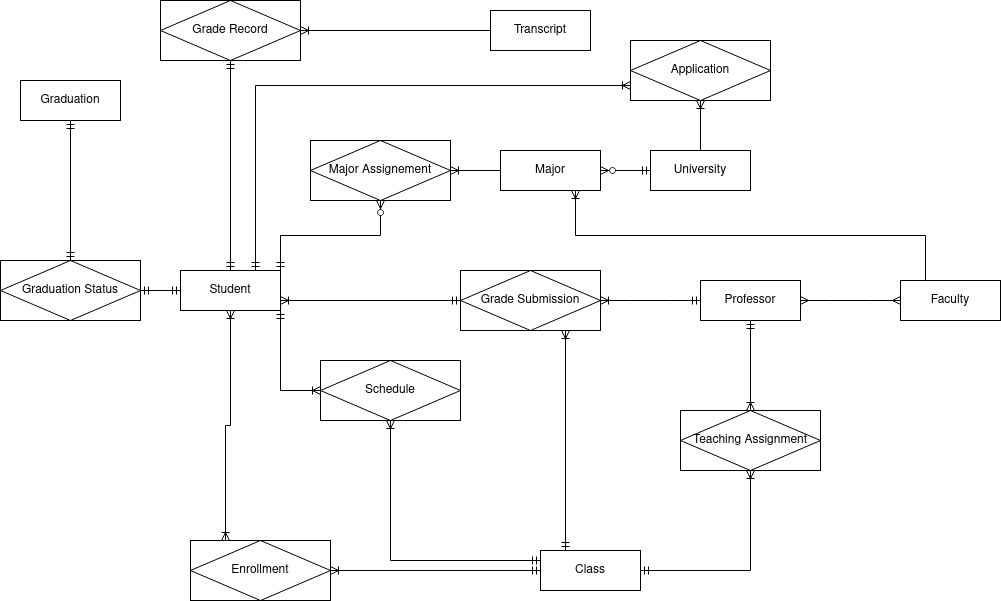

The diagram above was exported from draw.io. Its source (the exported page's mxGraphModel, read from the mxfile embedded in the PNG):
<mxGraphModel dx="1151" dy="403" grid="1" gridSize="10" guides="1" tooltips="1" connect="1" arrows="1" fold="1" page="1" pageScale="1" pageWidth="850" pageHeight="1100" math="0" shadow="0">
  <root>
    <mxCell id="0" />
    <mxCell id="1" parent="0" />
    <mxCell id="7onqJxPgs3IpGcdfHAhs-11" value="Student" style="whiteSpace=wrap;html=1;align=center;" parent="1" vertex="1">
      <mxGeometry x="180" y="270" width="100" height="40" as="geometry" />
    </mxCell>
    <mxCell id="7onqJxPgs3IpGcdfHAhs-15" value="Major" style="whiteSpace=wrap;html=1;align=center;" parent="1" vertex="1">
      <mxGeometry x="500" y="150" width="100" height="40" as="geometry" />
    </mxCell>
    <mxCell id="7onqJxPgs3IpGcdfHAhs-16" value="Class" style="whiteSpace=wrap;html=1;align=center;" parent="1" vertex="1">
      <mxGeometry x="540" y="550" width="100" height="40" as="geometry" />
    </mxCell>
    <mxCell id="7onqJxPgs3IpGcdfHAhs-17" value="Transcript" style="whiteSpace=wrap;html=1;align=center;" parent="1" vertex="1">
      <mxGeometry x="490" y="10" width="100" height="40" as="geometry" />
    </mxCell>
    <mxCell id="7onqJxPgs3IpGcdfHAhs-18" value="Graduation" style="whiteSpace=wrap;html=1;align=center;" parent="1" vertex="1">
      <mxGeometry x="20" y="80" width="100" height="40" as="geometry" />
    </mxCell>
    <mxCell id="7onqJxPgs3IpGcdfHAhs-19" value="Faculty" style="whiteSpace=wrap;html=1;align=center;" parent="1" vertex="1">
      <mxGeometry x="900" y="280" width="100" height="40" as="geometry" />
    </mxCell>
    <mxCell id="7onqJxPgs3IpGcdfHAhs-20" value="Professor" style="whiteSpace=wrap;html=1;align=center;" parent="1" vertex="1">
      <mxGeometry x="700" y="280" width="100" height="40" as="geometry" />
    </mxCell>
    <mxCell id="7onqJxPgs3IpGcdfHAhs-21" value="Enrollment" style="shape=associativeEntity;whiteSpace=wrap;html=1;align=center;" parent="1" vertex="1">
      <mxGeometry x="190" y="540" width="140" height="60" as="geometry" />
    </mxCell>
    <mxCell id="7onqJxPgs3IpGcdfHAhs-22" value="Application&lt;span style=&quot;color: rgba(0, 0, 0, 0); font-family: monospace; font-size: 0px; text-align: start; text-wrap-mode: nowrap;&quot;&gt;%3CmxGraphModel%3E%3Croot%3E%3CmxCell%20id%3D%220%22%2F%3E%3CmxCell%20id%3D%221%22%20parent%3D%220%22%2F%3E%3CmxCell%20id%3D%222%22%20value%3D%22Enrollment%22%20style%3D%22shape%3DassociativeEntity%3BwhiteSpace%3Dwrap%3Bhtml%3D1%3Balign%3Dcenter%3B%22%20vertex%3D%221%22%20parent%3D%221%22%3E%3CmxGeometry%20x%3D%22350%22%20y%3D%22240%22%20width%3D%22140%22%20height%3D%2260%22%20as%3D%22geometry%22%2F%3E%3C%2FmxCell%3E%3C%2Froot%3E%3C%2FmxGraphModel%3E&lt;/span&gt;&lt;span style=&quot;color: rgba(0, 0, 0, 0); font-family: monospace; font-size: 0px; text-align: start; text-wrap-mode: nowrap;&quot;&gt;%3CmxGraphModel%3E%3Croot%3E%3CmxCell%20id%3D%220%22%2F%3E%3CmxCell%20id%3D%221%22%20parent%3D%220%22%2F%3E%3CmxCell%20id%3D%222%22%20value%3D%22Enrollment%22%20style%3D%22shape%3DassociativeEntity%3BwhiteSpace%3Dwrap%3Bhtml%3D1%3Balign%3Dcenter%3B%22%20vertex%3D%221%22%20parent%3D%221%22%3E%3CmxGeometry%20x%3D%22350%22%20y%3D%22240%22%20width%3D%22140%22%20height%3D%2260%22%20as%3D%22geometry%22%2F%3E%3C%2FmxCell%3E%3C%2Froot%3E%3C%2FmxGraphModel%3E&lt;/span&gt;" style="shape=associativeEntity;whiteSpace=wrap;html=1;align=center;" parent="1" vertex="1">
      <mxGeometry x="630" y="40" width="140" height="60" as="geometry" />
    </mxCell>
    <mxCell id="7onqJxPgs3IpGcdfHAhs-23" value="Schedule" style="shape=associativeEntity;whiteSpace=wrap;html=1;align=center;" parent="1" vertex="1">
      <mxGeometry x="320" y="360" width="140" height="60" as="geometry" />
    </mxCell>
    <mxCell id="7onqJxPgs3IpGcdfHAhs-24" value="Major Assignement" style="shape=associativeEntity;whiteSpace=wrap;html=1;align=center;" parent="1" vertex="1">
      <mxGeometry x="310" y="140" width="140" height="60" as="geometry" />
    </mxCell>
    <mxCell id="7onqJxPgs3IpGcdfHAhs-25" value="Grade Record" style="shape=associativeEntity;whiteSpace=wrap;html=1;align=center;" parent="1" vertex="1">
      <mxGeometry x="160" width="140" height="60" as="geometry" />
    </mxCell>
    <mxCell id="7onqJxPgs3IpGcdfHAhs-26" value="Graduation Status" style="shape=associativeEntity;whiteSpace=wrap;html=1;align=center;" parent="1" vertex="1">
      <mxGeometry y="260" width="140" height="60" as="geometry" />
    </mxCell>
    <mxCell id="7onqJxPgs3IpGcdfHAhs-27" value="" style="edgeStyle=orthogonalEdgeStyle;fontSize=12;html=1;endArrow=ERoneToMany;startArrow=ERoneToMany;rounded=0;entryX=0.25;entryY=0;entryDx=0;entryDy=0;exitX=0.5;exitY=1;exitDx=0;exitDy=0;" parent="1" source="7onqJxPgs3IpGcdfHAhs-11" target="7onqJxPgs3IpGcdfHAhs-21" edge="1">
      <mxGeometry width="100" height="100" relative="1" as="geometry">
        <mxPoint x="260" y="330" as="sourcePoint" />
        <mxPoint x="410" y="110" as="targetPoint" />
      </mxGeometry>
    </mxCell>
    <mxCell id="7onqJxPgs3IpGcdfHAhs-34" value="" style="edgeStyle=orthogonalEdgeStyle;fontSize=12;html=1;endArrow=ERoneToMany;startArrow=ERmandOne;rounded=0;exitX=0;exitY=0.5;exitDx=0;exitDy=0;entryX=1;entryY=0.5;entryDx=0;entryDy=0;" parent="1" source="7onqJxPgs3IpGcdfHAhs-16" target="7onqJxPgs3IpGcdfHAhs-21" edge="1">
      <mxGeometry width="100" height="100" relative="1" as="geometry">
        <mxPoint x="400" y="260" as="sourcePoint" />
        <mxPoint x="500" y="160" as="targetPoint" />
      </mxGeometry>
    </mxCell>
    <mxCell id="7onqJxPgs3IpGcdfHAhs-35" value="" style="edgeStyle=orthogonalEdgeStyle;fontSize=12;html=1;endArrow=ERoneToMany;startArrow=ERmandOne;rounded=0;entryX=0;entryY=0.75;entryDx=0;entryDy=0;exitX=0.75;exitY=0;exitDx=0;exitDy=0;" parent="1" source="7onqJxPgs3IpGcdfHAhs-11" target="7onqJxPgs3IpGcdfHAhs-22" edge="1">
      <mxGeometry width="100" height="100" relative="1" as="geometry">
        <mxPoint x="260" y="269.5" as="sourcePoint" />
        <mxPoint x="800" y="99.5" as="targetPoint" />
      </mxGeometry>
    </mxCell>
    <mxCell id="7onqJxPgs3IpGcdfHAhs-36" value="" style="edgeStyle=orthogonalEdgeStyle;fontSize=12;html=1;endArrow=ERoneToMany;startArrow=ERmandOne;rounded=0;entryX=0;entryY=0.5;entryDx=0;entryDy=0;exitX=1;exitY=1;exitDx=0;exitDy=0;" parent="1" source="7onqJxPgs3IpGcdfHAhs-11" target="7onqJxPgs3IpGcdfHAhs-23" edge="1">
      <mxGeometry width="100" height="100" relative="1" as="geometry">
        <mxPoint x="285" y="310" as="sourcePoint" />
        <mxPoint x="690" y="400" as="targetPoint" />
      </mxGeometry>
    </mxCell>
    <mxCell id="7onqJxPgs3IpGcdfHAhs-37" value="" style="edgeStyle=orthogonalEdgeStyle;fontSize=12;html=1;endArrow=ERoneToMany;startArrow=ERmandOne;rounded=0;exitX=0;exitY=0.25;exitDx=0;exitDy=0;entryX=0.5;entryY=1;entryDx=0;entryDy=0;" parent="1" source="7onqJxPgs3IpGcdfHAhs-16" target="7onqJxPgs3IpGcdfHAhs-23" edge="1">
      <mxGeometry width="100" height="100" relative="1" as="geometry">
        <mxPoint x="610" y="240" as="sourcePoint" />
        <mxPoint x="710" y="140" as="targetPoint" />
      </mxGeometry>
    </mxCell>
    <mxCell id="7onqJxPgs3IpGcdfHAhs-38" value="" style="edgeStyle=orthogonalEdgeStyle;fontSize=12;html=1;endArrow=ERzeroToMany;startArrow=ERmandOne;rounded=0;exitX=1;exitY=0;exitDx=0;exitDy=0;entryX=0.5;entryY=1;entryDx=0;entryDy=0;" parent="1" source="7onqJxPgs3IpGcdfHAhs-11" target="7onqJxPgs3IpGcdfHAhs-24" edge="1">
      <mxGeometry width="100" height="100" relative="1" as="geometry">
        <mxPoint x="270" y="140" as="sourcePoint" />
        <mxPoint x="370" y="40" as="targetPoint" />
      </mxGeometry>
    </mxCell>
    <mxCell id="7onqJxPgs3IpGcdfHAhs-39" value="" style="edgeStyle=entityRelationEdgeStyle;fontSize=12;html=1;endArrow=ERoneToMany;rounded=0;entryX=1;entryY=0.5;entryDx=0;entryDy=0;exitX=0;exitY=0.5;exitDx=0;exitDy=0;" parent="1" source="7onqJxPgs3IpGcdfHAhs-15" target="7onqJxPgs3IpGcdfHAhs-24" edge="1">
      <mxGeometry width="100" height="100" relative="1" as="geometry">
        <mxPoint x="380" y="50" as="sourcePoint" />
        <mxPoint x="370" y="80" as="targetPoint" />
      </mxGeometry>
    </mxCell>
    <mxCell id="7onqJxPgs3IpGcdfHAhs-40" value="Teaching Assignment" style="shape=associativeEntity;whiteSpace=wrap;html=1;align=center;" parent="1" vertex="1">
      <mxGeometry x="680" y="410" width="140" height="60" as="geometry" />
    </mxCell>
    <mxCell id="7onqJxPgs3IpGcdfHAhs-41" value="Grade Submission" style="shape=associativeEntity;whiteSpace=wrap;html=1;align=center;" parent="1" vertex="1">
      <mxGeometry x="460" y="270" width="140" height="60" as="geometry" />
    </mxCell>
    <mxCell id="7onqJxPgs3IpGcdfHAhs-42" value="" style="edgeStyle=entityRelationEdgeStyle;fontSize=12;html=1;endArrow=ERoneToMany;startArrow=ERmandOne;rounded=0;exitX=0;exitY=0.5;exitDx=0;exitDy=0;entryX=1;entryY=0.5;entryDx=0;entryDy=0;" parent="1" source="7onqJxPgs3IpGcdfHAhs-20" target="7onqJxPgs3IpGcdfHAhs-41" edge="1">
      <mxGeometry width="100" height="100" relative="1" as="geometry">
        <mxPoint x="670" y="430" as="sourcePoint" />
        <mxPoint x="770" y="330" as="targetPoint" />
        <Array as="points">
          <mxPoint x="860" y="520" />
        </Array>
      </mxGeometry>
    </mxCell>
    <mxCell id="7onqJxPgs3IpGcdfHAhs-44" value="" style="edgeStyle=orthogonalEdgeStyle;fontSize=12;html=1;endArrow=ERoneToMany;startArrow=ERmandOne;rounded=0;exitX=0;exitY=0.5;exitDx=0;exitDy=0;entryX=1;entryY=0.75;entryDx=0;entryDy=0;" parent="1" source="7onqJxPgs3IpGcdfHAhs-41" target="7onqJxPgs3IpGcdfHAhs-11" edge="1">
      <mxGeometry width="100" height="100" relative="1" as="geometry">
        <mxPoint x="330" y="240" as="sourcePoint" />
        <mxPoint x="300" y="220" as="targetPoint" />
      </mxGeometry>
    </mxCell>
    <mxCell id="7onqJxPgs3IpGcdfHAhs-45" value="" style="edgeStyle=orthogonalEdgeStyle;fontSize=12;html=1;endArrow=ERoneToMany;startArrow=ERmandOne;rounded=0;exitX=0.25;exitY=0;exitDx=0;exitDy=0;entryX=0.75;entryY=1;entryDx=0;entryDy=0;" parent="1" source="7onqJxPgs3IpGcdfHAhs-16" target="7onqJxPgs3IpGcdfHAhs-41" edge="1">
      <mxGeometry width="100" height="100" relative="1" as="geometry">
        <mxPoint x="580" y="370" as="sourcePoint" />
        <mxPoint x="580" y="220" as="targetPoint" />
      </mxGeometry>
    </mxCell>
    <mxCell id="7onqJxPgs3IpGcdfHAhs-46" value="" style="edgeStyle=orthogonalEdgeStyle;fontSize=12;html=1;endArrow=ERoneToMany;startArrow=ERmandOne;rounded=0;exitX=0.5;exitY=1;exitDx=0;exitDy=0;entryX=0.5;entryY=0;entryDx=0;entryDy=0;" parent="1" source="7onqJxPgs3IpGcdfHAhs-20" target="7onqJxPgs3IpGcdfHAhs-40" edge="1">
      <mxGeometry width="100" height="100" relative="1" as="geometry">
        <mxPoint x="490" y="310" as="sourcePoint" />
        <mxPoint x="590" y="210" as="targetPoint" />
      </mxGeometry>
    </mxCell>
    <mxCell id="7onqJxPgs3IpGcdfHAhs-48" value="" style="edgeStyle=orthogonalEdgeStyle;fontSize=12;html=1;endArrow=ERoneToMany;startArrow=ERmandOne;rounded=0;entryX=0.5;entryY=1;entryDx=0;entryDy=0;exitX=1;exitY=0.5;exitDx=0;exitDy=0;" parent="1" source="7onqJxPgs3IpGcdfHAhs-16" target="7onqJxPgs3IpGcdfHAhs-40" edge="1">
      <mxGeometry width="100" height="100" relative="1" as="geometry">
        <mxPoint x="710" y="530" as="sourcePoint" />
        <mxPoint x="670" y="320" as="targetPoint" />
      </mxGeometry>
    </mxCell>
    <mxCell id="hZte7vf9OR_4RqUO5FcR-1" value="University" style="whiteSpace=wrap;html=1;align=center;" parent="1" vertex="1">
      <mxGeometry x="650" y="150" width="100" height="40" as="geometry" />
    </mxCell>
    <mxCell id="K2l_wJtorUZR5qe_o-D5-1" value="" style="fontSize=12;html=1;endArrow=ERmandOne;startArrow=ERmandOne;rounded=0;entryX=0.5;entryY=1;entryDx=0;entryDy=0;exitX=0.5;exitY=0;exitDx=0;exitDy=0;edgeStyle=orthogonalEdgeStyle;" parent="1" source="7onqJxPgs3IpGcdfHAhs-11" target="7onqJxPgs3IpGcdfHAhs-25" edge="1">
      <mxGeometry width="100" height="100" relative="1" as="geometry">
        <mxPoint x="200" y="250" as="sourcePoint" />
        <mxPoint x="200" y="160" as="targetPoint" />
      </mxGeometry>
    </mxCell>
    <mxCell id="K2l_wJtorUZR5qe_o-D5-2" value="" style="edgeStyle=orthogonalEdgeStyle;fontSize=12;html=1;endArrow=ERoneToMany;rounded=0;entryX=1;entryY=0.5;entryDx=0;entryDy=0;exitX=0;exitY=0.5;exitDx=0;exitDy=0;" parent="1" source="7onqJxPgs3IpGcdfHAhs-17" target="7onqJxPgs3IpGcdfHAhs-25" edge="1">
      <mxGeometry width="100" height="100" relative="1" as="geometry">
        <mxPoint x="360" y="240" as="sourcePoint" />
        <mxPoint x="460" y="140" as="targetPoint" />
      </mxGeometry>
    </mxCell>
    <mxCell id="K2l_wJtorUZR5qe_o-D5-3" value="" style="fontSize=12;html=1;endArrow=ERmandOne;startArrow=ERmandOne;rounded=0;entryX=0.5;entryY=1;entryDx=0;entryDy=0;exitX=0.5;exitY=0;exitDx=0;exitDy=0;" parent="1" source="7onqJxPgs3IpGcdfHAhs-26" target="7onqJxPgs3IpGcdfHAhs-18" edge="1">
      <mxGeometry width="100" height="100" relative="1" as="geometry">
        <mxPoint x="70" y="230" as="sourcePoint" />
        <mxPoint x="130" y="130" as="targetPoint" />
      </mxGeometry>
    </mxCell>
    <mxCell id="K2l_wJtorUZR5qe_o-D5-4" value="" style="edgeStyle=orthogonalEdgeStyle;fontSize=12;html=1;endArrow=ERmandOne;startArrow=ERmandOne;rounded=0;entryX=0;entryY=0.5;entryDx=0;entryDy=0;exitX=1;exitY=0.5;exitDx=0;exitDy=0;" parent="1" source="7onqJxPgs3IpGcdfHAhs-26" target="7onqJxPgs3IpGcdfHAhs-11" edge="1">
      <mxGeometry width="100" height="100" relative="1" as="geometry">
        <mxPoint x="60" y="410" as="sourcePoint" />
        <mxPoint x="160" y="310" as="targetPoint" />
      </mxGeometry>
    </mxCell>
    <mxCell id="K2l_wJtorUZR5qe_o-D5-5" value="" style="edgeStyle=orthogonalEdgeStyle;fontSize=12;html=1;endArrow=ERzeroToMany;startArrow=ERmandOne;rounded=0;entryX=1;entryY=0.5;entryDx=0;entryDy=0;exitX=0;exitY=0.5;exitDx=0;exitDy=0;" parent="1" source="hZte7vf9OR_4RqUO5FcR-1" target="7onqJxPgs3IpGcdfHAhs-15" edge="1">
      <mxGeometry width="100" height="100" relative="1" as="geometry">
        <mxPoint x="370" y="320" as="sourcePoint" />
        <mxPoint x="470" y="220" as="targetPoint" />
      </mxGeometry>
    </mxCell>
    <mxCell id="K2l_wJtorUZR5qe_o-D5-6" value="" style="edgeStyle=orthogonalEdgeStyle;fontSize=12;html=1;endArrow=ERoneToMany;rounded=0;entryX=0.5;entryY=1;entryDx=0;entryDy=0;exitX=0.5;exitY=0;exitDx=0;exitDy=0;" parent="1" source="hZte7vf9OR_4RqUO5FcR-1" target="7onqJxPgs3IpGcdfHAhs-22" edge="1">
      <mxGeometry width="100" height="100" relative="1" as="geometry">
        <mxPoint x="640" y="150" as="sourcePoint" />
        <mxPoint x="740" y="50" as="targetPoint" />
      </mxGeometry>
    </mxCell>
    <mxCell id="K2l_wJtorUZR5qe_o-D5-7" value="" style="edgeStyle=entityRelationEdgeStyle;fontSize=12;html=1;endArrow=ERmany;startArrow=ERmany;rounded=0;entryX=0;entryY=0.5;entryDx=0;entryDy=0;exitX=1;exitY=0.5;exitDx=0;exitDy=0;" parent="1" source="7onqJxPgs3IpGcdfHAhs-20" target="7onqJxPgs3IpGcdfHAhs-19" edge="1">
      <mxGeometry width="100" height="100" relative="1" as="geometry">
        <mxPoint x="590" y="380" as="sourcePoint" />
        <mxPoint x="690" y="280" as="targetPoint" />
        <Array as="points">
          <mxPoint x="900" y="320" />
        </Array>
      </mxGeometry>
    </mxCell>
    <mxCell id="K2l_wJtorUZR5qe_o-D5-8" value="" style="edgeStyle=orthogonalEdgeStyle;fontSize=12;html=1;endArrow=ERoneToMany;rounded=0;entryX=0.75;entryY=1;entryDx=0;entryDy=0;exitX=0.25;exitY=0;exitDx=0;exitDy=0;" parent="1" source="7onqJxPgs3IpGcdfHAhs-19" target="7onqJxPgs3IpGcdfHAhs-15" edge="1">
      <mxGeometry width="100" height="100" relative="1" as="geometry">
        <mxPoint x="460" y="340" as="sourcePoint" />
        <mxPoint x="560" y="240" as="targetPoint" />
      </mxGeometry>
    </mxCell>
  </root>
</mxGraphModel>